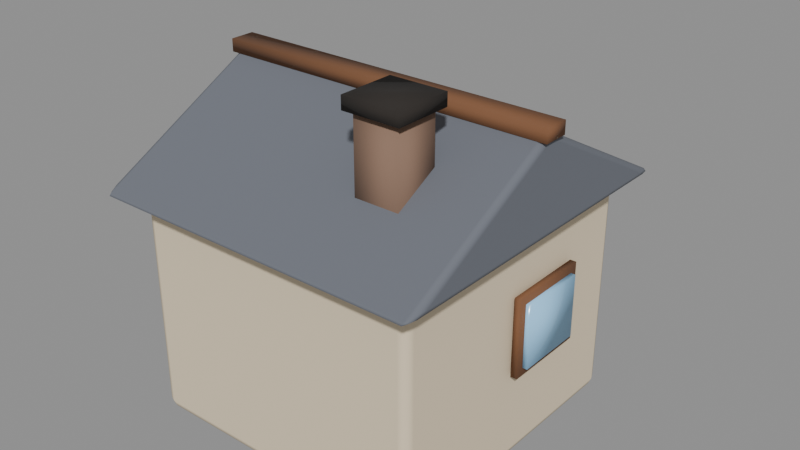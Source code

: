 # Source: prop_house_2.blend  (saved by Blender 5.0.119; exported with 4.5.12 LTS)
import bpy
from mathutils import Matrix  # noqa: F401  (used for matrix-valued properties, if any)

bpy.ops.wm.read_factory_settings(use_empty=True)
scene = bpy.context.scene
scene.name = 'Scene'

# ---- materials (node trees are filled in below, after node groups)
mat_wallb = bpy.data.materials.new('WallB')
mat_wallb.diffuse_color = (0.9059, 0.8392, 0.7216, 1.0)
mat_roofgrey = bpy.data.materials.new('RoofGrey')
mat_roofgrey.diffuse_color = (0.4196, 0.4353, 0.4706, 1.0)
mat_timber = bpy.data.materials.new('Timber')
mat_timber.diffuse_color = (0.4784, 0.3216, 0.2118, 1.0)
mat_door = bpy.data.materials.new('Door')
mat_door.diffuse_color = (0.3529, 0.2314, 0.1412, 1.0)
mat_window = bpy.data.materials.new('Window')
mat_window.diffuse_color = (0.6235, 0.8471, 1.0, 1.0)
mat_chimney = bpy.data.materials.new('Chimney')
mat_chimney.diffuse_color = (0.5412, 0.4314, 0.3608, 1.0)
mat_char = bpy.data.materials.new('Char')
mat_char.diffuse_color = (0.1686, 0.149, 0.1333, 1.0)

# ---- material node trees
mat_wallb.use_nodes = True; mat_wallb.node_tree.nodes.clear()
_N = mat_wallb.node_tree.nodes; _L = mat_wallb.node_tree.links
n0 = _N.new('ShaderNodeBsdfPrincipled'); n0.name = 'Principled BSDF'; n0.location = (-200, 100)
n0.inputs[0].default_value = (0.7991, 0.6724, 0.4793, 1.0)
n0.inputs[2].default_value = 0.9
n1 = _N.new('ShaderNodeOutputMaterial'); n1.name = 'Material Output'; n1.location = (200, 100)
_L.new(n0.outputs[0], n1.inputs[0])
n1.is_active_output = True
mat_roofgrey.use_nodes = True; mat_roofgrey.node_tree.nodes.clear()
_N = mat_roofgrey.node_tree.nodes; _L = mat_roofgrey.node_tree.links
n0 = _N.new('ShaderNodeBsdfPrincipled'); n0.name = 'Principled BSDF'; n0.location = (-200, 100)
n0.inputs[0].default_value = (0.147, 0.159, 0.1878, 1.0)
n0.inputs[2].default_value = 0.9
n1 = _N.new('ShaderNodeOutputMaterial'); n1.name = 'Material Output'; n1.location = (200, 100)
_L.new(n0.outputs[0], n1.inputs[0])
n1.is_active_output = True
mat_timber.use_nodes = True; mat_timber.node_tree.nodes.clear()
_N = mat_timber.node_tree.nodes; _L = mat_timber.node_tree.links
n0 = _N.new('ShaderNodeBsdfPrincipled'); n0.name = 'Principled BSDF'; n0.location = (-200, 100)
n0.inputs[0].default_value = (0.1946, 0.08438, 0.03689, 1.0)
n0.inputs[2].default_value = 0.9
n1 = _N.new('ShaderNodeOutputMaterial'); n1.name = 'Material Output'; n1.location = (200, 100)
_L.new(n0.outputs[0], n1.inputs[0])
n1.is_active_output = True
mat_door.use_nodes = True; mat_door.node_tree.nodes.clear()
_N = mat_door.node_tree.nodes; _L = mat_door.node_tree.links
n0 = _N.new('ShaderNodeBsdfPrincipled'); n0.name = 'Principled BSDF'; n0.location = (-200, 100)
n0.inputs[0].default_value = (0.1022, 0.04374, 0.01764, 1.0)
n0.inputs[2].default_value = 0.9
n1 = _N.new('ShaderNodeOutputMaterial'); n1.name = 'Material Output'; n1.location = (200, 100)
_L.new(n0.outputs[0], n1.inputs[0])
n1.is_active_output = True
mat_window.use_nodes = True; mat_window.node_tree.nodes.clear()
_N = mat_window.node_tree.nodes; _L = mat_window.node_tree.links
n0 = _N.new('ShaderNodeBsdfPrincipled'); n0.name = 'Principled BSDF'; n0.location = (-200, 100)
n0.inputs[0].default_value = (0.3467, 0.6867, 1.0, 1.0)
n0.inputs[2].default_value = 0.2
n1 = _N.new('ShaderNodeOutputMaterial'); n1.name = 'Material Output'; n1.location = (200, 100)
_L.new(n0.outputs[0], n1.inputs[0])
n1.is_active_output = True
mat_chimney.use_nodes = True; mat_chimney.node_tree.nodes.clear()
_N = mat_chimney.node_tree.nodes; _L = mat_chimney.node_tree.links
n0 = _N.new('ShaderNodeBsdfPrincipled'); n0.name = 'Principled BSDF'; n0.location = (-200, 100)
n0.inputs[0].default_value = (0.2542, 0.1559, 0.107, 1.0)
n0.inputs[2].default_value = 0.9
n1 = _N.new('ShaderNodeOutputMaterial'); n1.name = 'Material Output'; n1.location = (200, 100)
_L.new(n0.outputs[0], n1.inputs[0])
n1.is_active_output = True
mat_char.use_nodes = True; mat_char.node_tree.nodes.clear()
_N = mat_char.node_tree.nodes; _L = mat_char.node_tree.links
n0 = _N.new('ShaderNodeBsdfPrincipled'); n0.name = 'Principled BSDF'; n0.location = (-200, 100)
n0.inputs[0].default_value = (0.02416, 0.01938, 0.016, 1.0)
n0.inputs[2].default_value = 0.95
n1 = _N.new('ShaderNodeOutputMaterial'); n1.name = 'Material Output'; n1.location = (200, 100)
_L.new(n0.outputs[0], n1.inputs[0])
n1.is_active_output = True

# ---- meshes
me_walls = bpy.data.meshes.new('Walls')
me_walls.from_pydata([(-0.47, -0.47, -0.36), (-0.47, -0.47, 0.36), (-0.47, 0.47, -0.36), (-0.47, 0.47, 0.36), (0.47, -0.47, -0.36), (0.47, -0.47, 0.36), (0.47, 0.47, -0.36), (0.47, 0.47, 0.36)], [], [(0, 1, 3, 2), (2, 3, 7, 6), (6, 7, 5, 4), (4, 5, 1, 0), (2, 6, 4, 0), (7, 3, 1, 5)])
me_walls.polygons.foreach_set('use_smooth', [True] * 6)
_k = set([(0, 1), (0, 2), (0, 4), (1, 3), (1, 5), (2, 3), (2, 6), (3, 7), (4, 5), (4, 6), (5, 7), (6, 7)])
me_walls.attributes.new('sharp_edge', 'BOOLEAN', 'EDGE').data.foreach_set('value', [ (min(e.vertices), max(e.vertices)) in _k for e in me_walls.edges])
me_walls.materials.append(mat_wallb)
me_walls.update()
me_roof = bpy.data.meshes.new('Roof')
me_roof.from_pydata([(-0.54, -0.56, 0.0), (-0.54, 0.56, 0.0), (-0.54, 0.0, 0.3), (0.54, -0.56, 0.0), (0.54, 0.56, 0.0), (0.54, 0.0, 0.3)], [], [(0, 2, 1), (3, 4, 5), (2, 0, 3, 5), (1, 2, 5, 4), (0, 1, 4, 3)])
me_roof.polygons.foreach_set('use_smooth', [True] * 5)
_k = set([(0, 1), (0, 2), (0, 3), (1, 2), (1, 4), (2, 5), (3, 4), (3, 5), (4, 5)])
me_roof.attributes.new('sharp_edge', 'BOOLEAN', 'EDGE').data.foreach_set('value', [ (min(e.vertices), max(e.vertices)) in _k for e in me_roof.edges])
me_roof.materials.append(mat_roofgrey)
me_roof.update()
me_ridge = bpy.data.meshes.new('Ridge')
me_ridge.from_pydata([(-0.55, -0.04, -0.02), (-0.55, -0.04, 0.02), (-0.55, 0.04, -0.02), (-0.55, 0.04, 0.02), (0.55, -0.04, -0.02), (0.55, -0.04, 0.02), (0.55, 0.04, -0.02), (0.55, 0.04, 0.02)], [], [(0, 1, 3, 2), (2, 3, 7, 6), (6, 7, 5, 4), (4, 5, 1, 0), (2, 6, 4, 0), (7, 3, 1, 5)])
me_ridge.polygons.foreach_set('use_smooth', [True] * 6)
_k = set([(0, 1), (0, 2), (0, 4), (1, 3), (1, 5), (2, 3), (2, 6), (3, 7), (4, 5), (4, 6), (5, 7), (6, 7)])
me_ridge.attributes.new('sharp_edge', 'BOOLEAN', 'EDGE').data.foreach_set('value', [ (min(e.vertices), max(e.vertices)) in _k for e in me_ridge.edges])
me_ridge.materials.append(mat_timber)
me_ridge.update()
me_door = bpy.data.meshes.new('Door')
me_door.from_pydata([(-0.1, -0.015, -0.17), (-0.1, -0.015, 0.17), (-0.1, 0.015, -0.17), (-0.1, 0.015, 0.17), (0.1, -0.015, -0.17), (0.1, -0.015, 0.17), (0.1, 0.015, -0.17), (0.1, 0.015, 0.17)], [], [(0, 1, 3, 2), (2, 3, 7, 6), (6, 7, 5, 4), (4, 5, 1, 0), (2, 6, 4, 0), (7, 3, 1, 5)])
me_door.polygons.foreach_set('use_smooth', [True] * 6)
_k = set([(0, 1), (0, 2), (0, 4), (1, 3), (1, 5), (2, 3), (2, 6), (3, 7), (4, 5), (4, 6), (5, 7), (6, 7)])
me_door.attributes.new('sharp_edge', 'BOOLEAN', 'EDGE').data.foreach_set('value', [ (min(e.vertices), max(e.vertices)) in _k for e in me_door.edges])
me_door.materials.append(mat_door)
me_door.update()
me_window = bpy.data.meshes.new('Window')
me_window.from_pydata([(-0.015, -0.11, -0.1), (-0.015, -0.11, 0.1), (-0.015, 0.11, -0.1), (-0.015, 0.11, 0.1), (0.015, -0.11, -0.1), (0.015, -0.11, 0.1), (0.015, 0.11, -0.1), (0.015, 0.11, 0.1)], [], [(0, 1, 3, 2), (2, 3, 7, 6), (6, 7, 5, 4), (4, 5, 1, 0), (2, 6, 4, 0), (7, 3, 1, 5)])
me_window.polygons.foreach_set('use_smooth', [True] * 6)
_k = set([(0, 1), (0, 2), (0, 4), (1, 3), (1, 5), (2, 3), (2, 6), (3, 7), (4, 5), (4, 6), (5, 7), (6, 7)])
me_window.attributes.new('sharp_edge', 'BOOLEAN', 'EDGE').data.foreach_set('value', [ (min(e.vertices), max(e.vertices)) in _k for e in me_window.edges])
me_window.materials.append(mat_window)
me_window.update()
me_windowframe = bpy.data.meshes.new('WindowFrame')
me_windowframe.from_pydata([(-0.01, -0.135, -0.125), (-0.01, -0.135, 0.125), (-0.01, 0.135, -0.125), (-0.01, 0.135, 0.125), (0.01, -0.135, -0.125), (0.01, -0.135, 0.125), (0.01, 0.135, -0.125), (0.01, 0.135, 0.125)], [], [(0, 1, 3, 2), (2, 3, 7, 6), (6, 7, 5, 4), (4, 5, 1, 0), (2, 6, 4, 0), (7, 3, 1, 5)])
me_windowframe.polygons.foreach_set('use_smooth', [True] * 6)
_k = set([(0, 1), (0, 2), (0, 4), (1, 3), (1, 5), (2, 3), (2, 6), (3, 7), (4, 5), (4, 6), (5, 7), (6, 7)])
me_windowframe.attributes.new('sharp_edge', 'BOOLEAN', 'EDGE').data.foreach_set('value', [ (min(e.vertices), max(e.vertices)) in _k for e in me_windowframe.edges])
me_windowframe.materials.append(mat_timber)
me_windowframe.update()
me_window_001 = bpy.data.meshes.new('Window.001')
me_window_001.from_pydata([(-0.015, -0.11, -0.1), (-0.015, -0.11, 0.1), (-0.015, 0.11, -0.1), (-0.015, 0.11, 0.1), (0.015, -0.11, -0.1), (0.015, -0.11, 0.1), (0.015, 0.11, -0.1), (0.015, 0.11, 0.1)], [], [(0, 1, 3, 2), (2, 3, 7, 6), (6, 7, 5, 4), (4, 5, 1, 0), (2, 6, 4, 0), (7, 3, 1, 5)])
me_window_001.polygons.foreach_set('use_smooth', [True] * 6)
_k = set([(0, 1), (0, 2), (0, 4), (1, 3), (1, 5), (2, 3), (2, 6), (3, 7), (4, 5), (4, 6), (5, 7), (6, 7)])
me_window_001.attributes.new('sharp_edge', 'BOOLEAN', 'EDGE').data.foreach_set('value', [ (min(e.vertices), max(e.vertices)) in _k for e in me_window_001.edges])
me_window_001.materials.append(mat_window)
me_window_001.update()
me_windowframe_001 = bpy.data.meshes.new('WindowFrame.001')
me_windowframe_001.from_pydata([(-0.01, -0.135, -0.125), (-0.01, -0.135, 0.125), (-0.01, 0.135, -0.125), (-0.01, 0.135, 0.125), (0.01, -0.135, -0.125), (0.01, -0.135, 0.125), (0.01, 0.135, -0.125), (0.01, 0.135, 0.125)], [], [(0, 1, 3, 2), (2, 3, 7, 6), (6, 7, 5, 4), (4, 5, 1, 0), (2, 6, 4, 0), (7, 3, 1, 5)])
me_windowframe_001.polygons.foreach_set('use_smooth', [True] * 6)
_k = set([(0, 1), (0, 2), (0, 4), (1, 3), (1, 5), (2, 3), (2, 6), (3, 7), (4, 5), (4, 6), (5, 7), (6, 7)])
me_windowframe_001.attributes.new('sharp_edge', 'BOOLEAN', 'EDGE').data.foreach_set('value', [ (min(e.vertices), max(e.vertices)) in _k for e in me_windowframe_001.edges])
me_windowframe_001.materials.append(mat_timber)
me_windowframe_001.update()
me_windowfront = bpy.data.meshes.new('WindowFront')
me_windowfront.from_pydata([(-0.11, -0.015, -0.1), (-0.11, -0.015, 0.1), (-0.11, 0.015, -0.1), (-0.11, 0.015, 0.1), (0.11, -0.015, -0.1), (0.11, -0.015, 0.1), (0.11, 0.015, -0.1), (0.11, 0.015, 0.1)], [], [(0, 1, 3, 2), (2, 3, 7, 6), (6, 7, 5, 4), (4, 5, 1, 0), (2, 6, 4, 0), (7, 3, 1, 5)])
me_windowfront.polygons.foreach_set('use_smooth', [True] * 6)
_k = set([(0, 1), (0, 2), (0, 4), (1, 3), (1, 5), (2, 3), (2, 6), (3, 7), (4, 5), (4, 6), (5, 7), (6, 7)])
me_windowfront.attributes.new('sharp_edge', 'BOOLEAN', 'EDGE').data.foreach_set('value', [ (min(e.vertices), max(e.vertices)) in _k for e in me_windowfront.edges])
me_windowfront.materials.append(mat_window)
me_windowfront.update()
me_chimney = bpy.data.meshes.new('Chimney')
me_chimney.from_pydata([(-0.07, -0.07, -0.21), (-0.07, -0.07, 0.21), (-0.07, 0.07, -0.21), (-0.07, 0.07, 0.21), (0.07, -0.07, -0.21), (0.07, -0.07, 0.21), (0.07, 0.07, -0.21), (0.07, 0.07, 0.21)], [], [(0, 1, 3, 2), (2, 3, 7, 6), (6, 7, 5, 4), (4, 5, 1, 0), (2, 6, 4, 0), (7, 3, 1, 5)])
me_chimney.polygons.foreach_set('use_smooth', [True] * 6)
_k = set([(0, 1), (0, 2), (0, 4), (1, 3), (1, 5), (2, 3), (2, 6), (3, 7), (4, 5), (4, 6), (5, 7), (6, 7)])
me_chimney.attributes.new('sharp_edge', 'BOOLEAN', 'EDGE').data.foreach_set('value', [ (min(e.vertices), max(e.vertices)) in _k for e in me_chimney.edges])
me_chimney.materials.append(mat_chimney)
me_chimney.update()
me_chimneycap = bpy.data.meshes.new('ChimneyCap')
me_chimneycap.from_pydata([(-0.09, -0.09, -0.02), (-0.09, -0.09, 0.02), (-0.09, 0.09, -0.02), (-0.09, 0.09, 0.02), (0.09, -0.09, -0.02), (0.09, -0.09, 0.02), (0.09, 0.09, -0.02), (0.09, 0.09, 0.02)], [], [(0, 1, 3, 2), (2, 3, 7, 6), (6, 7, 5, 4), (4, 5, 1, 0), (2, 6, 4, 0), (7, 3, 1, 5)])
me_chimneycap.polygons.foreach_set('use_smooth', [True] * 6)
_k = set([(0, 1), (0, 2), (0, 4), (1, 3), (1, 5), (2, 3), (2, 6), (3, 7), (4, 5), (4, 6), (5, 7), (6, 7)])
me_chimneycap.attributes.new('sharp_edge', 'BOOLEAN', 'EDGE').data.foreach_set('value', [ (min(e.vertices), max(e.vertices)) in _k for e in me_chimneycap.edges])
me_chimneycap.materials.append(mat_char)
me_chimneycap.update()
me_awning = bpy.data.meshes.new('Awning')
me_awning.from_pydata([(-0.25, -0.11, -0.015), (-0.25, -0.11, 0.015), (-0.25, 0.11, -0.015), (-0.25, 0.11, 0.015), (0.25, -0.11, -0.015), (0.25, -0.11, 0.015), (0.25, 0.11, -0.015), (0.25, 0.11, 0.015)], [], [(0, 1, 3, 2), (2, 3, 7, 6), (6, 7, 5, 4), (4, 5, 1, 0), (2, 6, 4, 0), (7, 3, 1, 5)])
me_awning.polygons.foreach_set('use_smooth', [True] * 6)
_k = set([(0, 1), (0, 2), (0, 4), (1, 3), (1, 5), (2, 3), (2, 6), (3, 7), (4, 5), (4, 6), (5, 7), (6, 7)])
me_awning.attributes.new('sharp_edge', 'BOOLEAN', 'EDGE').data.foreach_set('value', [ (min(e.vertices), max(e.vertices)) in _k for e in me_awning.edges])
me_awning.materials.append(mat_roofgrey)
me_awning.update()
me_post = bpy.data.meshes.new('Post')
me_post.from_pydata([(0.0, 0.02, -0.2), (0.0, 0.02, 0.2), (0.01732, 0.01, -0.2), (0.01732, 0.01, 0.2), (0.01732, -0.01, -0.2), (0.01732, -0.01, 0.2), (0.0, -0.02, -0.2), (0.0, -0.02, 0.2), (-0.01732, -0.01, -0.2), (-0.01732, -0.01, 0.2), (-0.01732, 0.01, -0.2), (-0.01732, 0.01, 0.2)], [], [(0, 1, 3, 2), (2, 3, 5, 4), (4, 5, 7, 6), (6, 7, 9, 8), (3, 1, 11, 9, 7, 5), (8, 9, 11, 10), (10, 11, 1, 0), (0, 2, 4, 6, 8, 10)])
me_post.polygons.foreach_set('use_smooth', [True] * 8)
_k = set([(0, 1), (0, 2), (0, 10), (1, 3), (1, 11), (2, 3), (2, 4), (3, 5), (4, 5), (4, 6), (5, 7), (6, 7), (6, 8), (7, 9), (8, 9), (8, 10), (9, 11), (10, 11)])
me_post.attributes.new('sharp_edge', 'BOOLEAN', 'EDGE').data.foreach_set('value', [ (min(e.vertices), max(e.vertices)) in _k for e in me_post.edges])
me_post.materials.append(mat_timber)
me_post.update()
me_post_001 = bpy.data.meshes.new('Post.001')
me_post_001.from_pydata([(0.0, 0.02, -0.2), (0.0, 0.02, 0.2), (0.01732, 0.01, -0.2), (0.01732, 0.01, 0.2), (0.01732, -0.01, -0.2), (0.01732, -0.01, 0.2), (0.0, -0.02, -0.2), (0.0, -0.02, 0.2), (-0.01732, -0.01, -0.2), (-0.01732, -0.01, 0.2), (-0.01732, 0.01, -0.2), (-0.01732, 0.01, 0.2)], [], [(0, 1, 3, 2), (2, 3, 5, 4), (4, 5, 7, 6), (6, 7, 9, 8), (3, 1, 11, 9, 7, 5), (8, 9, 11, 10), (10, 11, 1, 0), (0, 2, 4, 6, 8, 10)])
me_post_001.polygons.foreach_set('use_smooth', [True] * 8)
_k = set([(0, 1), (0, 2), (0, 10), (1, 3), (1, 11), (2, 3), (2, 4), (3, 5), (4, 5), (4, 6), (5, 7), (6, 7), (6, 8), (7, 9), (8, 9), (8, 10), (9, 11), (10, 11)])
me_post_001.attributes.new('sharp_edge', 'BOOLEAN', 'EDGE').data.foreach_set('value', [ (min(e.vertices), max(e.vertices)) in _k for e in me_post_001.edges])
me_post_001.materials.append(mat_timber)
me_post_001.update()

# ---- objects
ob_walls = bpy.data.objects.new('Walls', me_walls)
ob_roof = bpy.data.objects.new('Roof', me_roof)
ob_ridge = bpy.data.objects.new('Ridge', me_ridge)
ob_door = bpy.data.objects.new('Door', me_door)
ob_window = bpy.data.objects.new('Window', me_window)
ob_windowframe = bpy.data.objects.new('WindowFrame', me_windowframe)
ob_window_001 = bpy.data.objects.new('Window.001', me_window_001)
ob_windowframe_001 = bpy.data.objects.new('WindowFrame.001', me_windowframe_001)
ob_windowfront = bpy.data.objects.new('WindowFront', me_windowfront)
ob_chimney = bpy.data.objects.new('Chimney', me_chimney)
ob_chimneycap = bpy.data.objects.new('ChimneyCap', me_chimneycap)
ob_awning = bpy.data.objects.new('Awning', me_awning)
ob_post = bpy.data.objects.new('Post', me_post)
ob_post_001 = bpy.data.objects.new('Post.001', me_post_001)
ob_body = bpy.data.objects.new('Body', None)

# ---- transforms, parenting, visibility, modifiers, constraints
ob_walls.parent = ob_body
ob_walls.location = (0.0, 0.0, 0.36)
_m = ob_walls.modifiers.new('Bevel', 'BEVEL')
_m.width = 0.03
_m.width_pct = 0.03
_m.segments = 2
_m.harden_normals = True
_m.miter_outer = 'MITER_ARC'
ob_roof.parent = ob_body
ob_roof.location = (0.0, 0.0, 0.72)
_m = ob_roof.modifiers.new('Bevel', 'BEVEL')
_m.width = 0.02
_m.width_pct = 0.02
_m.segments = 2
_m.harden_normals = True
_m.miter_outer = 'MITER_ARC'
ob_ridge.parent = ob_body
ob_ridge.location = (0.0, 0.0, 1.02)
ob_door.parent = ob_body
ob_door.location = (-0.15, 0.48, 0.17)
ob_window.parent = ob_body
ob_window.location = (-0.5, 0.1, 0.42)
ob_windowframe.parent = ob_body
ob_windowframe.location = (-0.49, 0.1, 0.42)
ob_window_001.parent = ob_body
ob_window_001.location = (0.5, 0.1, 0.42)
ob_windowframe_001.parent = ob_body
ob_windowframe_001.location = (0.49, 0.1, 0.42)
ob_windowfront.parent = ob_body
ob_windowfront.location = (0.2, 0.48, 0.42)
ob_chimney.parent = ob_body
ob_chimney.location = (0.25, -0.25, 0.9)
ob_chimneycap.parent = ob_body
ob_chimneycap.location = (0.25, -0.25, 1.1)
ob_awning.parent = ob_body
ob_awning.location = (-0.15, 0.58, 0.42)
ob_awning.rotation_euler = (0.2094, 0.0, 0.0)
ob_post.parent = ob_body
ob_post.location = (-0.36, 0.66, 0.2)
ob_post_001.parent = ob_body
ob_post_001.location = (0.06, 0.66, 0.2)
ob_body.location = (0.0, 0.0, 0.0)
ob_body.empty_display_size = 0.1

# ---- collection membership
scene.collection.objects.link(ob_walls)
scene.collection.objects.link(ob_roof)
scene.collection.objects.link(ob_ridge)
scene.collection.objects.link(ob_door)
scene.collection.objects.link(ob_window)
scene.collection.objects.link(ob_windowframe)
scene.collection.objects.link(ob_window_001)
scene.collection.objects.link(ob_windowframe_001)
scene.collection.objects.link(ob_windowfront)
scene.collection.objects.link(ob_chimney)
scene.collection.objects.link(ob_chimneycap)
scene.collection.objects.link(ob_awning)
scene.collection.objects.link(ob_post)
scene.collection.objects.link(ob_post_001)
scene.collection.objects.link(ob_body)

# ---- scene / render settings (as saved in the file)
scene.frame_start = 1; scene.frame_end = 250; scene.frame_set(1)
scene.render.engine = 'BLENDER_EEVEE_NEXT'
scene.render.bake_bias = 0.0
scene.render.bake_samples = 0
scene.cycles.sampling_pattern = 'TABULATED_SOBOL'
scene.eevee.use_volume_custom_range = False
bpy.context.view_layer.update()

# ---- added for rendering (the .blend has no active camera and no usable light): camera, sun + grey world if the file has none
cam_auto = bpy.data.cameras.new('AutoCamera')
cam_auto.lens = 50.0
cam_auto.sensor_width = 36.0
cam_auto.clip_end = 1000.0
ob_auto_camera = bpy.data.objects.new('AutoCamera', cam_auto)
scene.collection.objects.link(ob_auto_camera)
ob_auto_camera.location = (1.85074, -2.15002, 2.04059)
ob_auto_camera.rotation_euler = (1.09748, -7.21219e-08, 0.694738)
scene.camera = ob_auto_camera
light_auto_sun = bpy.data.lights.new('AutoSun', 'SUN')
light_auto_sun.energy = 3.0
light_auto_sun.angle = 0.0523599
ob_auto_sun = bpy.data.objects.new('AutoSun', light_auto_sun)
scene.collection.objects.link(ob_auto_sun)
ob_auto_sun.rotation_euler = (0.872665, 0.174533, 0.523599)
if scene.world is None:
    world_auto = bpy.data.worlds.new('AutoWorld')
    world_auto.color = (0.3, 0.3, 0.3)
    scene.world = world_auto
bpy.context.view_layer.update()

